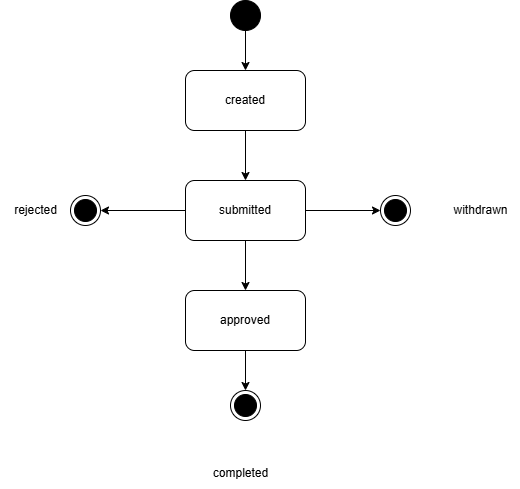

The diagram above was exported from draw.io. Its source (the exported page's mxGraphModel, read from the mxfile embedded in the PNG):
<mxGraphModel dx="1234" dy="646" grid="1" gridSize="10" guides="1" tooltips="1" connect="1" arrows="1" fold="1" page="1" pageScale="1" pageWidth="850" pageHeight="1100" background="light-dark(#FFFFFF,#FFFFFF)" math="0" shadow="0">
  <root>
    <mxCell id="0" />
    <mxCell id="1" parent="0" />
    <mxCell id="EKRIAsJ12LQx-wMEB35N-12" style="edgeStyle=orthogonalEdgeStyle;rounded=0;orthogonalLoop=1;jettySize=auto;html=1;" edge="1" parent="1" source="EKRIAsJ12LQx-wMEB35N-1" target="EKRIAsJ12LQx-wMEB35N-2">
      <mxGeometry relative="1" as="geometry" />
    </mxCell>
    <mxCell id="EKRIAsJ12LQx-wMEB35N-1" value="" style="ellipse;fillColor=strokeColor;html=1;" vertex="1" parent="1">
      <mxGeometry x="410" y="60" width="30" height="30" as="geometry" />
    </mxCell>
    <mxCell id="EKRIAsJ12LQx-wMEB35N-14" style="edgeStyle=orthogonalEdgeStyle;rounded=0;orthogonalLoop=1;jettySize=auto;html=1;" edge="1" parent="1" source="EKRIAsJ12LQx-wMEB35N-2" target="EKRIAsJ12LQx-wMEB35N-3">
      <mxGeometry relative="1" as="geometry" />
    </mxCell>
    <mxCell id="EKRIAsJ12LQx-wMEB35N-2" value="created" style="rounded=1;whiteSpace=wrap;html=1;" vertex="1" parent="1">
      <mxGeometry x="365" y="130" width="120" height="60" as="geometry" />
    </mxCell>
    <mxCell id="EKRIAsJ12LQx-wMEB35N-15" style="edgeStyle=orthogonalEdgeStyle;rounded=0;orthogonalLoop=1;jettySize=auto;html=1;" edge="1" parent="1" source="EKRIAsJ12LQx-wMEB35N-3" target="EKRIAsJ12LQx-wMEB35N-9">
      <mxGeometry relative="1" as="geometry" />
    </mxCell>
    <mxCell id="EKRIAsJ12LQx-wMEB35N-18" style="edgeStyle=orthogonalEdgeStyle;rounded=0;orthogonalLoop=1;jettySize=auto;html=1;entryX=1;entryY=0.5;entryDx=0;entryDy=0;" edge="1" parent="1" source="EKRIAsJ12LQx-wMEB35N-3" target="EKRIAsJ12LQx-wMEB35N-4">
      <mxGeometry relative="1" as="geometry" />
    </mxCell>
    <mxCell id="EKRIAsJ12LQx-wMEB35N-19" style="edgeStyle=orthogonalEdgeStyle;rounded=0;orthogonalLoop=1;jettySize=auto;html=1;entryX=0;entryY=0.5;entryDx=0;entryDy=0;" edge="1" parent="1" source="EKRIAsJ12LQx-wMEB35N-3" target="EKRIAsJ12LQx-wMEB35N-6">
      <mxGeometry relative="1" as="geometry" />
    </mxCell>
    <mxCell id="EKRIAsJ12LQx-wMEB35N-3" value="submitted" style="rounded=1;whiteSpace=wrap;html=1;" vertex="1" parent="1">
      <mxGeometry x="365" y="240" width="120" height="60" as="geometry" />
    </mxCell>
    <mxCell id="EKRIAsJ12LQx-wMEB35N-4" value="" style="ellipse;html=1;shape=endState;fillColor=strokeColor;" vertex="1" parent="1">
      <mxGeometry x="250" y="255" width="30" height="30" as="geometry" />
    </mxCell>
    <mxCell id="EKRIAsJ12LQx-wMEB35N-5" value="rejected" style="text;html=1;align=center;verticalAlign=middle;resizable=0;points=[];autosize=1;strokeColor=none;fillColor=none;" vertex="1" parent="1">
      <mxGeometry x="180" y="255" width="70" height="30" as="geometry" />
    </mxCell>
    <mxCell id="EKRIAsJ12LQx-wMEB35N-6" value="" style="ellipse;html=1;shape=endState;fillColor=strokeColor;" vertex="1" parent="1">
      <mxGeometry x="560" y="255" width="30" height="30" as="geometry" />
    </mxCell>
    <mxCell id="EKRIAsJ12LQx-wMEB35N-7" value="withdrawn" style="text;html=1;align=center;verticalAlign=middle;resizable=0;points=[];autosize=1;strokeColor=none;fillColor=none;" vertex="1" parent="1">
      <mxGeometry x="620" y="255" width="80" height="30" as="geometry" />
    </mxCell>
    <mxCell id="EKRIAsJ12LQx-wMEB35N-16" style="edgeStyle=orthogonalEdgeStyle;rounded=0;orthogonalLoop=1;jettySize=auto;html=1;entryX=0.5;entryY=0;entryDx=0;entryDy=0;" edge="1" parent="1" source="EKRIAsJ12LQx-wMEB35N-9" target="EKRIAsJ12LQx-wMEB35N-10">
      <mxGeometry relative="1" as="geometry" />
    </mxCell>
    <mxCell id="EKRIAsJ12LQx-wMEB35N-9" value="approved" style="rounded=1;whiteSpace=wrap;html=1;" vertex="1" parent="1">
      <mxGeometry x="365" y="350" width="120" height="60" as="geometry" />
    </mxCell>
    <mxCell id="EKRIAsJ12LQx-wMEB35N-10" value="" style="ellipse;html=1;shape=endState;fillColor=strokeColor;" vertex="1" parent="1">
      <mxGeometry x="410" y="450" width="30" height="30" as="geometry" />
    </mxCell>
    <mxCell id="EKRIAsJ12LQx-wMEB35N-11" value="completed" style="text;html=1;align=center;verticalAlign=middle;resizable=0;points=[];autosize=1;strokeColor=none;fillColor=none;" vertex="1" parent="1">
      <mxGeometry x="380" y="518" width="80" height="30" as="geometry" />
    </mxCell>
  </root>
</mxGraphModel>